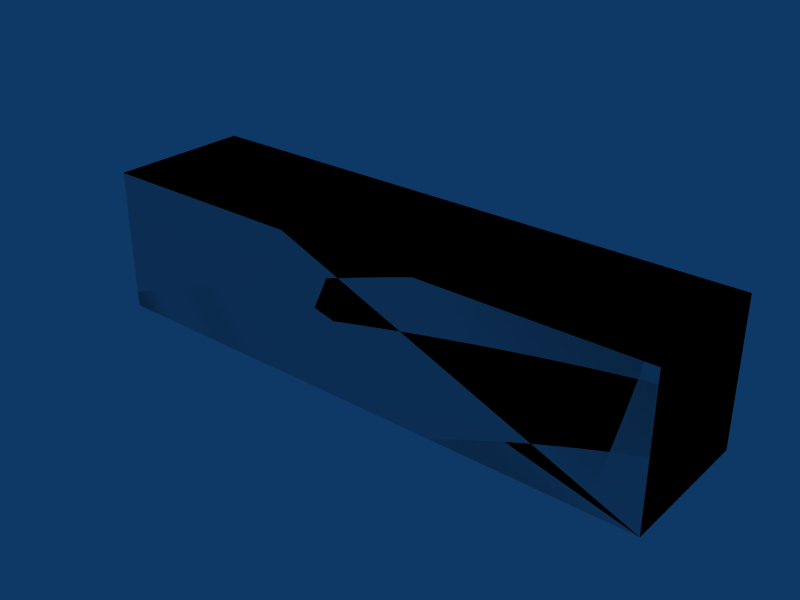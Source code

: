 # Source: box-4x1x1.blend  (saved by Blender 2.49.2; exported with 4.5.12 LTS)
import bpy
from mathutils import Matrix  # noqa: F401  (used for matrix-valued properties, if any)

bpy.ops.wm.read_factory_settings(use_empty=True)
scene = bpy.context.scene
scene.name = 'Scene'

# ---- collections
col_collection_1 = bpy.data.collections.new('Collection 1'); scene.collection.children.link(col_collection_1)

# ---- materials (node trees are filled in below, after node groups)
mat_concrete = bpy.data.materials.new('Concrete')

# ---- material node trees

# ---- world
world_world = bpy.data.worlds.new('World'); scene.world = world_world
world_world.color = (0.05656, 0.2208, 0.4)
world_world.use_sun_shadow = False
world_world.sun_shadow_jitter_overblur = 0.0
world_world.cycles.sampling_method = 'MANUAL'
world_world.cycles.sample_map_resolution = 256

# ---- meshes
me_cube_002 = bpy.data.meshes.new('Cube.002')
me_cube_002.from_pydata([(4.0, 1.0, 0.0), (4.0, 0.0, 0.0), (-5.96e-08, 8.941e-08, 0.0), (1.788e-07, 1.0, 0.0), (4.0, 1.0, 1.0), (4.0, -2.98e-07, 1.0), (-1.788e-07, 1.788e-07, 1.0), (2.98e-08, 1.0, 1.0), (2.98e-08, 1.0, 1.0), (-1.788e-07, 1.788e-07, 1.0), (4.0, -2.98e-07, 1.0), (4.0, 1.0, 1.0), (1.788e-07, 1.0, 0.0), (-5.96e-08, 8.941e-08, 0.0), (4.0, 0.0, 0.0), (4.0, 1.0, 0.0), (2.98e-08, 1.0, 1.0), (-1.788e-07, 1.788e-07, 1.0), (4.0, -2.98e-07, 1.0), (4.0, 1.0, 1.0), (1.788e-07, 1.0, 0.0), (-5.96e-08, 8.941e-08, 0.0), (4.0, 0.0, 0.0), (4.0, 1.0, 0.0)], [], [(0, 4, 5, 1), (2, 6, 7, 3), (11, 8, 9, 10), (15, 14, 13, 12), (19, 23, 20, 16), (22, 18, 17, 21)])
_uv = me_cube_002.uv_layers.new(name='UVTex')
_uv.uv.foreach_set('vector', [1.0, 0.0, 1.0, 1.0, 0.0, 1.0, 2.98e-07, 0.0, 22.0, 12.0, 22.0, 13.0, 21.0, 13.0, 21.0, 12.0, 7.0, 4.0, 3.0, 4.0, 3.0, 3.0, 7.0, 3.0, 9.0, 7.0, 9.0, 6.0, 13.0, 6.0, 13.0, 7.0, 24.0, 16.0, 24.0, 15.0, 28.0, 15.0, 28.0, 16.0, 19.0, 9.0, 19.0, 10.0, 15.0, 10.0, 15.0, 9.0])
me_cube_002.materials.append(mat_concrete)
me_cube_002.use_remesh_preserve_volume = False
me_cube_002.use_remesh_preserve_attributes = False
me_cube_002.use_mirror_vertex_groups = False
me_cube_002.update()
me_cube_001 = bpy.data.meshes.new('Cube.001')
me_cube_001.from_pydata([(4.0, 1.0, 0.0), (4.0, 0.0, 0.0), (-1.192e-07, 1.788e-07, 0.0), (3.576e-07, 1.0, 0.0), (4.0, 1.0, 1.0), (4.0, -5.96e-07, 1.0), (-3.576e-07, 3.576e-07, 1.0), (5.96e-08, 1.0, 1.0)], [], [(0, 1, 2, 3), (4, 7, 6, 5), (0, 4, 5, 1), (1, 5, 6, 2), (2, 6, 7, 3), (4, 0, 3, 7)])
me_cube_001.use_remesh_preserve_volume = False
me_cube_001.use_remesh_preserve_attributes = False
me_cube_001.use_mirror_vertex_groups = False
me_cube_001.update()

# ---- objects
ob_cube_002 = bpy.data.objects.new('Cube.002', me_cube_002)
ob_cube_001 = bpy.data.objects.new('Cube.001', me_cube_001)

# ---- transforms, parenting, visibility, modifiers, constraints
ob_cube_002.location = (0.0, 0.0, 0.0)
ob_cube_002.lock_rotations_4d = False
ob_cube_002.empty_display_type = 'ARROWS'
ob_cube_002.lineart.crease_threshold = 0.0
ob_cube_001.location = (0.0, 0.0, 0.0)
ob_cube_001.lock_rotations_4d = False
ob_cube_001.empty_display_type = 'ARROWS'
ob_cube_001.display_type = 'WIRE'
ob_cube_001.lineart.crease_threshold = 0.0

# ---- collection membership
col_collection_1.objects.link(ob_cube_002)
col_collection_1.objects.link(ob_cube_001)

# ---- scene / render settings (as saved in the file)
scene.frame_start = 1; scene.frame_end = 30; scene.frame_set(1)
scene.render.engine = 'BLENDER_EEVEE_NEXT'
scene.render.image_settings.file_format = 'JPEG'
scene.render.image_settings.color_mode = 'RGB'
scene.render.image_settings.compression = 90
scene.render.resolution_x = 800
scene.render.resolution_y = 600
scene.render.pixel_aspect_x = 100.0
scene.render.pixel_aspect_y = 100.0
scene.render.fps = 25
scene.render.dither_intensity = 0.0
scene.render.use_compositing = False
scene.render.use_sequencer = False
scene.render.bake_margin = 2
scene.render.bake_bias = 0.0
scene.render.use_stamp_time = False
scene.render.use_stamp_date = False
scene.render.use_stamp_frame = False
scene.render.use_stamp_camera = False
scene.render.use_stamp_scene = False
scene.render.use_stamp_filename = False
scene.render.use_stamp_render_time = False
scene.render.stamp_font_size = 0
scene.cycles.use_denoising = False
scene.cycles.samples = 10
scene.cycles.sampling_pattern = 'TABULATED_SOBOL'
scene.cycles.light_sampling_threshold = 0.0
scene.cycles.use_adaptive_sampling = False
scene.cycles.use_light_tree = False
scene.cycles.blur_glossy = 0.0
scene.cycles.volume_bounces = 1
scene.cycles.pixel_filter_type = 'GAUSSIAN'
scene.cycles.sample_clamp_indirect = 0.0
scene.view_settings.view_transform = 'Raw'
bpy.context.view_layer.update()

# ---- added for rendering (the .blend has no active camera): camera
cam_auto = bpy.data.cameras.new('AutoCamera')
cam_auto.lens = 50.0
cam_auto.sensor_width = 36.0
cam_auto.clip_end = 1000.0
ob_auto_camera = bpy.data.objects.new('AutoCamera', cam_auto)
scene.collection.objects.link(ob_auto_camera)
ob_auto_camera.location = (5.9254, -4.21048, 3.64032)
ob_auto_camera.rotation_euler = (1.09748, -7.21219e-08, 0.694738)
scene.camera = ob_auto_camera
bpy.context.view_layer.update()
